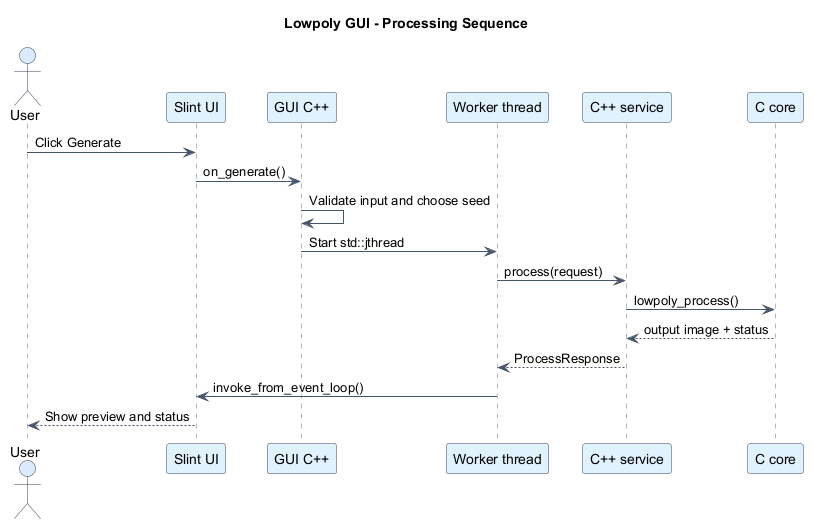

The diagram above was rendered by PlantUML. Its source (embedded in the PNG):
@startuml
title Lowpoly GUI - Processing Sequence

skinparam shadowing false
skinparam defaultFontName Arial
skinparam sequence {
  ArrowColor #475569
  LifeLineBorderColor #64748B
  ParticipantBorderColor #334155
  ParticipantBackgroundColor #E0F2FE
  ActorBorderColor #334155
  ActorBackgroundColor #DBEAFE
}

actor User
participant "Slint UI" as UI
participant "GUI C++" as GUI
participant "Worker thread" as Worker
participant "C++ service" as Service
participant "C core" as Core

User -> UI : Click Generate
UI -> GUI : on_generate()
GUI -> GUI : Validate input and choose seed
GUI -> Worker : Start std::jthread
Worker -> Service : process(request)
Service -> Core : lowpoly_process()
Core --> Service : output image + status
Service --> Worker : ProcessResponse
Worker -> UI : invoke_from_event_loop()
UI --> User : Show preview and status

@enduml